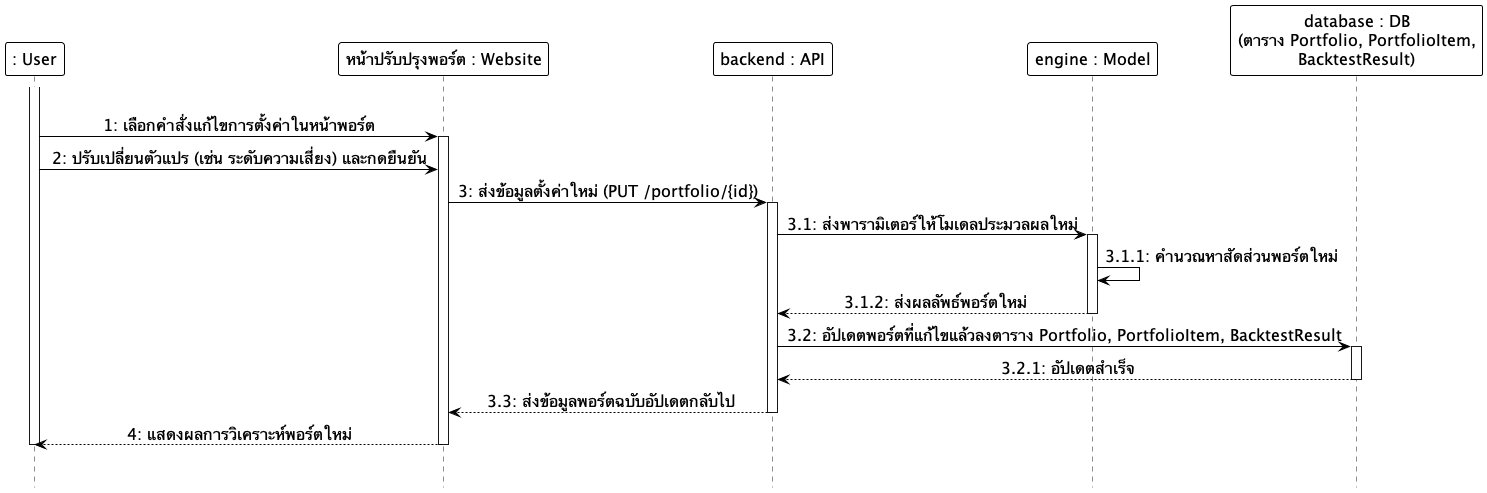

The diagram above was rendered by PlantUML. Its source (embedded in the PNG):
@startuml
hide footbox
skinparam monochrome true
skinparam shadowing false
skinparam backgroundcolor transparent
skinparam ParticipantMinHeight 60
skinparam ParticipantMinWidth 160
skinparam ParticipantBackgroundColor white
skinparam ParticipantBorderColor black
skinparam ParticipantBorderThickness 1.0
skinparam ParticipantFontSize 16
skinparam LifeLineBackgroundColor white
skinparam LifeLineBorderColor black
skinparam LifeLineBorderThickness 1.0
skinparam ArrowColor black
skinparam ArrowFontSize 16
skinparam sequenceMessageAlign center

participant ": User" as User
participant "หน้าปรับปรุงพอร์ต : Website" as Frontend
participant "backend : API" as Backend
participant "engine : Model" as Model
participant "database : DB\n(ตาราง Portfolio, PortfolioItem,\nBacktestResult)" as DB

|||
activate User
User -> Frontend: 1: เลือกคำสั่งแก้ไขการตั้งค่าในหน้าพอร์ต
activate Frontend
User -> Frontend: 2: ปรับเปลี่ยนตัวแปร (เช่น ระดับความเสี่ยง) และกดยืนยัน
Frontend -> Backend: 3: ส่งข้อมูลตั้งค่าใหม่ (PUT /portfolio/{id})
activate Backend
Backend -> Model: 3.1: ส่งพารามิเตอร์ให้โมเดลประมวลผลใหม่
activate Model
Model -> Model: 3.1.1: คำนวณหาสัดส่วนพอร์ตใหม่
Model --> Backend: 3.1.2: ส่งผลลัพธ์พอร์ตใหม่
deactivate Model
Backend -> DB: 3.2: อัปเดตพอร์ตที่แก้ไขแล้วลงตาราง Portfolio, PortfolioItem, BacktestResult
activate DB
DB --> Backend: 3.2.1: อัปเดตสำเร็จ
deactivate DB
Backend --> Frontend: 3.3: ส่งข้อมูลพอร์ตฉบับอัปเดตกลับไป
deactivate Backend
Frontend --> User: 4: แสดงผลการวิเคราะห์พอร์ตใหม่
deactivate Frontend
deactivate User
|||
@enduml